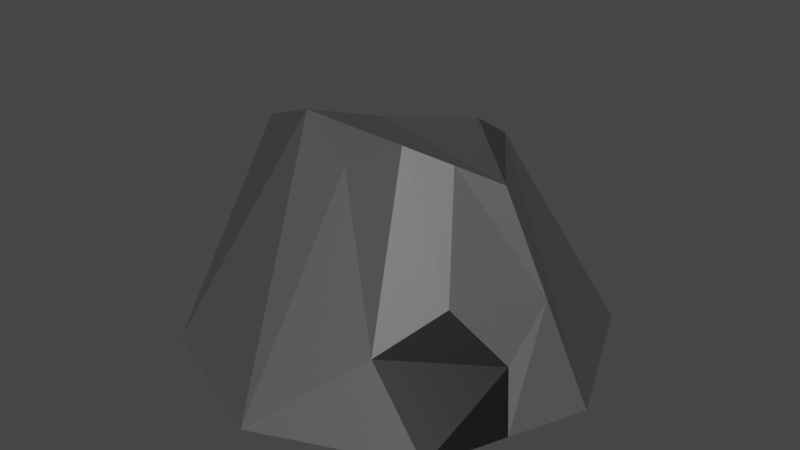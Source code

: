 # Source: cave.blend  (saved by Blender 2.80.55; exported with 4.5.12 LTS)
import bpy
from mathutils import Matrix  # noqa: F401  (used for matrix-valued properties, if any)

bpy.ops.wm.read_factory_settings(use_empty=True)
scene = bpy.context.scene
scene.name = 'Scene'

# ---- collections
col_collection = bpy.data.collections.new('Collection'); scene.collection.children.link(col_collection)

# ---- materials (node trees are filled in below, after node groups)
mat_material_001 = bpy.data.materials.new('Material.001')
mat_material_001.use_transparent_shadow = False
mat_material_001.diffuse_color = (0.09084, 0.09084, 0.09084, 1.0)
mat_material_001.roughness = 0.25
mat_material_002 = bpy.data.materials.new('Material.002')
mat_material_002.use_transparent_shadow = False
mat_material_002.diffuse_color = (0.0, 0.0, 0.0, 1.0)
mat_material_002.roughness = 0.25

# ---- material node trees
mat_material_001.use_nodes = True; mat_material_001.node_tree.nodes.clear()
_N = mat_material_001.node_tree.nodes; _L = mat_material_001.node_tree.links
n0 = _N.new('ShaderNodeOutputMaterial'); n0.name = 'Material Output'; n0.location = (300, 300)
n1 = _N.new('ShaderNodeBsdfPrincipled'); n1.name = 'Principled BSDF'; n1.location = (10, 300)
n1.distribution = 'GGX'
n1.subsurface_method = 'BURLEY'
n1.inputs[0].default_value = (0.06998, 0.06998, 0.06998, 1.0)
n1.inputs[3].default_value = 1.45
_L.new(n1.outputs[0], n0.inputs[0])
n0.is_active_output = True
mat_material_002.use_nodes = True; mat_material_002.node_tree.nodes.clear()
_N = mat_material_002.node_tree.nodes; _L = mat_material_002.node_tree.links
n0 = _N.new('ShaderNodeOutputMaterial'); n0.name = 'Material Output'; n0.location = (300, 300)
n1 = _N.new('ShaderNodeBsdfPrincipled'); n1.name = 'Principled BSDF'; n1.location = (10, 300)
n1.distribution = 'GGX'
n1.subsurface_method = 'BURLEY'
n1.inputs[0].default_value = (0.0, 0.0, 0.0, 1.0)
n1.inputs[3].default_value = 1.45
_L.new(n1.outputs[0], n0.inputs[0])
n0.is_active_output = True

# ---- world
world_world = bpy.data.worlds.new('World'); scene.world = world_world
world_world.use_nodes = True; world_world.node_tree.nodes.clear()
_N = world_world.node_tree.nodes; _L = world_world.node_tree.links
n0 = _N.new('ShaderNodeOutputWorld'); n0.name = 'World Output'; n0.location = (300, 300)
n1 = _N.new('ShaderNodeBackground'); n1.name = 'Background'; n1.location = (10, 300)
n1.inputs[0].default_value = (0.05088, 0.05088, 0.05088, 1.0)
_L.new(n1.outputs[0], n0.inputs[0])
n0.is_active_output = True
world_world.color = (0.05088, 0.05088, 0.05088)
world_world.use_sun_shadow = False
world_world.sun_shadow_jitter_overblur = 0.0

# ---- meshes
me_cylinder = bpy.data.meshes.new('Cylinder')
me_cylinder.from_pydata([(1.665e-08, 3.234, -1.0), (1.777e-16, 1.817, 1.8), (2.287, 2.287, -1.0), (1.246, 0.7071, 2.241), (3.234, -1.58e-07, -1.0), (1.784, -1.6e-07, 1.866), (2.287, -2.287, -1.0), (0.6255, -0.7071, 2.339), (-2.661e-07, -3.234, -1.0), (-0.1143, -1.0, 1.947), (-2.287, -2.287, -1.0), (-1.066, -0.7071, 2.421), (-3.234, 2.192e-08, -1.0), (-2.535, -9.12e-08, 1.768), (-2.287, 2.287, -1.0), (-0.7071, 0.4458, 2.062), (2.509, -1.59e-07, 0.4328), (2.761, -1.143, -1.0), (1.205, -0.3536, 2.102), (1.256, -2.071, 0.02981), (1.777, -1.16, 0.5329), (2.466, -0.7653, -0.2463)], [], [(0, 1, 3, 2), (2, 3, 5, 16, 4), (20, 18, 7, 19), (6, 19, 7, 9, 8), (8, 9, 11, 10), (10, 11, 13, 12), (3, 1, 15, 13, 11, 9, 7, 18, 5), (12, 13, 15, 14), (14, 15, 1, 0), (0, 2, 4, 17, 6, 8, 10, 12, 14), (17, 21, 20, 19, 6), (4, 16, 20, 21, 17), (16, 5, 18, 20)])
me_cylinder.polygons.foreach_set('material_index', [0, 0, 0, 0, 0, 0, 0, 0, 0, 0, 1, 0, 0])
_uv = me_cylinder.uv_layers.new(name='UVMap')
_uv.uv.foreach_set('vector', [1.0, 0.5, 1.0, 1.0, 0.875, 1.0, 0.875, 0.5, 0.875, 0.5, 0.875, 1.0, 0.75, 1.0, 0.75, 0.75, 0.75, 0.5, 0.6875, 0.75, 0.6875, 1.0, 0.625, 1.0, 0.625, 0.75, 0.625, 0.5, 0.625, 0.75, 0.625, 1.0, 0.5, 1.0, 0.5, 0.5, 0.5, 0.5, 0.5, 1.0, 0.375, 1.0, 0.375, 0.5, 0.375, 0.5, 0.375, 1.0, 0.25, 1.0, 0.25, 0.5, 0.4197, 0.4197, 0.25, 0.49, 0.08029, 0.4197, 0.01, 0.25, 0.08029, 0.08029, 0.25, 0.01, 0.4197, 0.08029, 0.4549, 0.1651, 0.49, 0.25, 0.25, 0.5, 0.25, 1.0, 0.125, 1.0, 0.125, 0.5, 0.125, 0.5, 0.125, 1.0, 0.0, 1.0, 0.0, 0.5, 0.75, 0.49, 0.9197, 0.4197, 0.99, 0.25, 0.9549, 0.1651, 0.9197, 0.08029, 0.75, 0.01, 0.5803, 0.08029, 0.51, 0.25, 0.5803, 0.4197, 0.6875, 0.5, 0.6875, 0.625, 0.6875, 0.75, 0.625, 0.75, 0.625, 0.5, 0.75, 0.5, 0.75, 0.75, 0.6875, 0.75, 0.6875, 0.625, 0.6875, 0.5, 0.75, 0.75, 0.75, 1.0, 0.6875, 1.0, 0.6875, 0.75])
me_cylinder.materials.append(mat_material_001)
me_cylinder.materials.append(mat_material_002)
me_cylinder.use_remesh_preserve_volume = False
me_cylinder.use_remesh_preserve_attributes = False
me_cylinder.use_mirror_vertex_groups = False
me_cylinder.update()
arm_armature = bpy.data.armatures.new('Armature')  # bones are not reproduced

# ---- objects
ob_cylinder = bpy.data.objects.new('Cylinder', me_cylinder)
ob_armature = bpy.data.objects.new('Armature', arm_armature)

# ---- transforms, parenting, visibility, modifiers, constraints
ob_cylinder.location = (0.0, 0.0, 3.583)
ob_cylinder.scale = (3.584, 3.584, 3.584)
ob_cylinder.lineart.crease_threshold = 0.0
_vg = ob_cylinder.vertex_groups.new(name='cave')
_vg.add([6, 17, 19, 20, 21], 1.0, 'REPLACE')
_m = ob_cylinder.modifiers.new('Armature', 'ARMATURE')
_m.object = ob_armature
ob_armature.location = (0.0, 0.0, 0.0)
ob_armature.show_in_front = True
ob_armature.lineart.crease_threshold = 0.0

# ---- collection membership
col_collection.objects.link(ob_cylinder)
col_collection.objects.link(ob_armature)

# ---- scene / render settings (as saved in the file)
scene.frame_start = 1; scene.frame_end = 250; scene.frame_set(0)
scene.render.engine = 'BLENDER_EEVEE_NEXT'
scene.cycles.use_denoising = False
scene.cycles.samples = 128
scene.cycles.sampling_pattern = 'TABULATED_SOBOL'
scene.cycles.use_adaptive_sampling = False
scene.cycles.use_light_tree = False
scene.view_settings.view_transform = 'Filmic'
bpy.context.view_layer.update()

# ---- added for rendering (the .blend has no active camera and no usable light): camera, sun
cam_auto = bpy.data.cameras.new('AutoCamera')
cam_auto.lens = 50.0
cam_auto.sensor_width = 36.0
cam_auto.clip_end = 1000.0
ob_auto_camera = bpy.data.objects.new('AutoCamera', cam_auto)
scene.collection.objects.link(ob_auto_camera)
ob_auto_camera.location = (32.3831, -38.8598, 32.0353)
ob_auto_camera.rotation_euler = (1.09748, -7.21219e-08, 0.694738)
scene.camera = ob_auto_camera
light_auto_sun = bpy.data.lights.new('AutoSun', 'SUN')
light_auto_sun.energy = 3.0
light_auto_sun.angle = 0.0523599
ob_auto_sun = bpy.data.objects.new('AutoSun', light_auto_sun)
scene.collection.objects.link(ob_auto_sun)
ob_auto_sun.rotation_euler = (0.872665, 0.174533, 0.523599)
bpy.context.view_layer.update()
